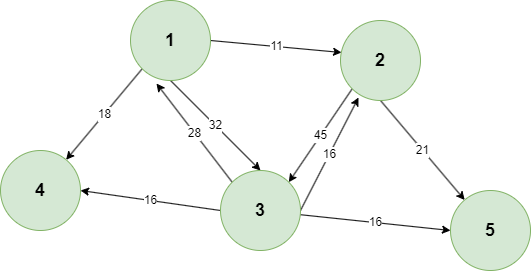

The diagram above was exported from draw.io. Its source (the exported page's mxGraphModel, read from the mxfile embedded in the PNG):
<mxGraphModel dx="850" dy="739" grid="1" gridSize="10" guides="1" tooltips="1" connect="1" arrows="1" fold="1" page="1" pageScale="1" pageWidth="827" pageHeight="1169" math="0" shadow="0">
  <root>
    <mxCell id="0" />
    <mxCell id="1" parent="0" />
    <mxCell id="Y6AlaelCxtZGDPYjUUfw-6" value="32" style="rounded=0;orthogonalLoop=1;jettySize=auto;html=1;exitX=0.5;exitY=1;exitDx=0;exitDy=0;entryX=0.5;entryY=0;entryDx=0;entryDy=0;" edge="1" parent="1" source="Y6AlaelCxtZGDPYjUUfw-1" target="Y6AlaelCxtZGDPYjUUfw-3">
      <mxGeometry relative="1" as="geometry" />
    </mxCell>
    <mxCell id="Y6AlaelCxtZGDPYjUUfw-8" value="11" style="rounded=0;orthogonalLoop=1;jettySize=auto;html=1;exitX=1;exitY=0.5;exitDx=0;exitDy=0;entryX=0.013;entryY=0.4;entryDx=0;entryDy=0;entryPerimeter=0;" edge="1" parent="1" source="Y6AlaelCxtZGDPYjUUfw-1" target="Y6AlaelCxtZGDPYjUUfw-2">
      <mxGeometry relative="1" as="geometry" />
    </mxCell>
    <mxCell id="Y6AlaelCxtZGDPYjUUfw-12" value="18" style="rounded=0;orthogonalLoop=1;jettySize=auto;html=1;exitX=0;exitY=1;exitDx=0;exitDy=0;" edge="1" parent="1" source="Y6AlaelCxtZGDPYjUUfw-1" target="Y6AlaelCxtZGDPYjUUfw-4">
      <mxGeometry relative="1" as="geometry" />
    </mxCell>
    <mxCell id="Y6AlaelCxtZGDPYjUUfw-1" value="&lt;font style=&quot;font-size: 18px;&quot;&gt;&lt;b&gt;1&lt;/b&gt;&lt;/font&gt;" style="ellipse;whiteSpace=wrap;html=1;aspect=fixed;fillColor=#d5e8d4;strokeColor=#82b366;" vertex="1" parent="1">
      <mxGeometry x="150" y="220" width="80" height="80" as="geometry" />
    </mxCell>
    <mxCell id="Y6AlaelCxtZGDPYjUUfw-9" value="45" style="rounded=0;orthogonalLoop=1;jettySize=auto;html=1;exitX=0;exitY=1;exitDx=0;exitDy=0;entryX=1;entryY=0;entryDx=0;entryDy=0;" edge="1" parent="1" source="Y6AlaelCxtZGDPYjUUfw-2" target="Y6AlaelCxtZGDPYjUUfw-3">
      <mxGeometry relative="1" as="geometry" />
    </mxCell>
    <mxCell id="Y6AlaelCxtZGDPYjUUfw-10" value="21" style="rounded=0;orthogonalLoop=1;jettySize=auto;html=1;exitX=0.5;exitY=1;exitDx=0;exitDy=0;" edge="1" parent="1" source="Y6AlaelCxtZGDPYjUUfw-2" target="Y6AlaelCxtZGDPYjUUfw-5">
      <mxGeometry relative="1" as="geometry" />
    </mxCell>
    <mxCell id="Y6AlaelCxtZGDPYjUUfw-2" value="&lt;font style=&quot;font-size: 18px;&quot;&gt;&lt;b&gt;2&lt;/b&gt;&lt;/font&gt;" style="ellipse;whiteSpace=wrap;html=1;aspect=fixed;fillColor=#d5e8d4;strokeColor=#82b366;" vertex="1" parent="1">
      <mxGeometry x="360" y="240" width="80" height="80" as="geometry" />
    </mxCell>
    <mxCell id="Y6AlaelCxtZGDPYjUUfw-15" value="16" style="rounded=0;orthogonalLoop=1;jettySize=auto;html=1;exitX=0;exitY=0.5;exitDx=0;exitDy=0;entryX=1;entryY=0.5;entryDx=0;entryDy=0;" edge="1" parent="1" source="Y6AlaelCxtZGDPYjUUfw-3" target="Y6AlaelCxtZGDPYjUUfw-4">
      <mxGeometry relative="1" as="geometry" />
    </mxCell>
    <mxCell id="Y6AlaelCxtZGDPYjUUfw-16" value="16" style="rounded=0;orthogonalLoop=1;jettySize=auto;html=1;entryX=0;entryY=0.5;entryDx=0;entryDy=0;" edge="1" parent="1" source="Y6AlaelCxtZGDPYjUUfw-3" target="Y6AlaelCxtZGDPYjUUfw-5">
      <mxGeometry relative="1" as="geometry" />
    </mxCell>
    <mxCell id="Y6AlaelCxtZGDPYjUUfw-17" value="28" style="rounded=0;orthogonalLoop=1;jettySize=auto;html=1;exitX=0;exitY=0;exitDx=0;exitDy=0;entryX=0.325;entryY=1.038;entryDx=0;entryDy=0;entryPerimeter=0;" edge="1" parent="1" source="Y6AlaelCxtZGDPYjUUfw-3" target="Y6AlaelCxtZGDPYjUUfw-1">
      <mxGeometry relative="1" as="geometry" />
    </mxCell>
    <mxCell id="Y6AlaelCxtZGDPYjUUfw-18" value="16" style="rounded=0;orthogonalLoop=1;jettySize=auto;html=1;exitX=1;exitY=0.5;exitDx=0;exitDy=0;entryX=0.225;entryY=0.963;entryDx=0;entryDy=0;entryPerimeter=0;" edge="1" parent="1" source="Y6AlaelCxtZGDPYjUUfw-3" target="Y6AlaelCxtZGDPYjUUfw-2">
      <mxGeometry relative="1" as="geometry" />
    </mxCell>
    <mxCell id="Y6AlaelCxtZGDPYjUUfw-3" value="&lt;font style=&quot;font-size: 18px;&quot;&gt;&lt;b&gt;3&lt;/b&gt;&lt;/font&gt;" style="ellipse;whiteSpace=wrap;html=1;aspect=fixed;fillColor=#d5e8d4;strokeColor=#82b366;" vertex="1" parent="1">
      <mxGeometry x="240" y="390" width="80" height="80" as="geometry" />
    </mxCell>
    <mxCell id="Y6AlaelCxtZGDPYjUUfw-4" value="&lt;font style=&quot;font-size: 18px;&quot;&gt;&lt;b&gt;4&lt;/b&gt;&lt;/font&gt;" style="ellipse;whiteSpace=wrap;html=1;aspect=fixed;fillColor=#d5e8d4;strokeColor=#82b366;" vertex="1" parent="1">
      <mxGeometry x="20" y="370" width="80" height="80" as="geometry" />
    </mxCell>
    <mxCell id="Y6AlaelCxtZGDPYjUUfw-5" value="&lt;font style=&quot;font-size: 18px;&quot;&gt;&lt;b&gt;5&lt;/b&gt;&lt;/font&gt;" style="ellipse;whiteSpace=wrap;html=1;aspect=fixed;fillColor=#d5e8d4;strokeColor=#82b366;" vertex="1" parent="1">
      <mxGeometry x="470" y="410" width="80" height="80" as="geometry" />
    </mxCell>
  </root>
</mxGraphModel>